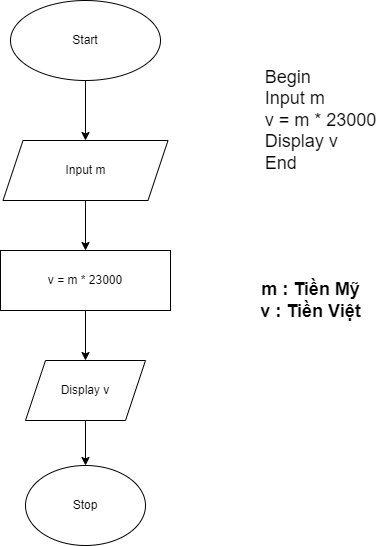

The diagram above was exported from draw.io. Its source (the exported page's mxGraphModel, read from the mxfile embedded in the PNG):
<mxGraphModel dx="1006" dy="566" grid="1" gridSize="10" guides="1" tooltips="1" connect="1" arrows="1" fold="1" page="1" pageScale="1" pageWidth="827" pageHeight="1169" math="0" shadow="0">
  <root>
    <mxCell id="0" />
    <mxCell id="1" parent="0" />
    <mxCell id="QOTSS01UvBCL8e_3aYVl-14" value="Start" style="ellipse;whiteSpace=wrap;html=1;" vertex="1" parent="1">
      <mxGeometry x="300" y="40" width="150" height="80" as="geometry" />
    </mxCell>
    <mxCell id="QOTSS01UvBCL8e_3aYVl-15" value="Input m" style="shape=parallelogram;perimeter=parallelogramPerimeter;whiteSpace=wrap;html=1;fixedSize=1;" vertex="1" parent="1">
      <mxGeometry x="292.5" y="180" width="165" height="60" as="geometry" />
    </mxCell>
    <mxCell id="QOTSS01UvBCL8e_3aYVl-26" value="" style="edgeStyle=orthogonalEdgeStyle;rounded=0;orthogonalLoop=1;jettySize=auto;html=1;" edge="1" parent="1" source="QOTSS01UvBCL8e_3aYVl-16" target="QOTSS01UvBCL8e_3aYVl-17">
      <mxGeometry relative="1" as="geometry" />
    </mxCell>
    <mxCell id="QOTSS01UvBCL8e_3aYVl-16" value="v = m * 23000" style="rounded=0;whiteSpace=wrap;html=1;" vertex="1" parent="1">
      <mxGeometry x="290" y="290" width="170" height="60" as="geometry" />
    </mxCell>
    <mxCell id="QOTSS01UvBCL8e_3aYVl-27" value="" style="edgeStyle=orthogonalEdgeStyle;rounded=0;orthogonalLoop=1;jettySize=auto;html=1;" edge="1" parent="1" source="QOTSS01UvBCL8e_3aYVl-17" target="QOTSS01UvBCL8e_3aYVl-18">
      <mxGeometry relative="1" as="geometry" />
    </mxCell>
    <mxCell id="QOTSS01UvBCL8e_3aYVl-17" value="Display v" style="shape=parallelogram;perimeter=parallelogramPerimeter;whiteSpace=wrap;html=1;fixedSize=1;" vertex="1" parent="1">
      <mxGeometry x="315" y="400" width="120" height="60" as="geometry" />
    </mxCell>
    <mxCell id="QOTSS01UvBCL8e_3aYVl-18" value="Stop" style="ellipse;whiteSpace=wrap;html=1;" vertex="1" parent="1">
      <mxGeometry x="315" y="505" width="120" height="80" as="geometry" />
    </mxCell>
    <mxCell id="QOTSS01UvBCL8e_3aYVl-19" value="" style="endArrow=classic;html=1;rounded=0;exitX=0.5;exitY=1;exitDx=0;exitDy=0;entryX=0.5;entryY=0;entryDx=0;entryDy=0;" edge="1" parent="1" source="QOTSS01UvBCL8e_3aYVl-14" target="QOTSS01UvBCL8e_3aYVl-15">
      <mxGeometry width="50" height="50" relative="1" as="geometry">
        <mxPoint x="340" y="180" as="sourcePoint" />
        <mxPoint x="390" y="130" as="targetPoint" />
      </mxGeometry>
    </mxCell>
    <mxCell id="QOTSS01UvBCL8e_3aYVl-22" value="" style="endArrow=classic;html=1;rounded=0;exitX=0.5;exitY=1;exitDx=0;exitDy=0;entryX=0.5;entryY=0;entryDx=0;entryDy=0;" edge="1" parent="1" source="QOTSS01UvBCL8e_3aYVl-15" target="QOTSS01UvBCL8e_3aYVl-16">
      <mxGeometry width="50" height="50" relative="1" as="geometry">
        <mxPoint x="360" y="290" as="sourcePoint" />
        <mxPoint x="410" y="240" as="targetPoint" />
      </mxGeometry>
    </mxCell>
    <mxCell id="QOTSS01UvBCL8e_3aYVl-28" value="&lt;div style=&quot;text-align: left; font-size: 18px;&quot;&gt;&lt;span style=&quot;background-color: initial;&quot;&gt;&lt;font style=&quot;font-size: 18px;&quot;&gt;Begin&lt;/font&gt;&lt;/span&gt;&lt;/div&gt;&lt;div style=&quot;text-align: left; font-size: 18px;&quot;&gt;&lt;span style=&quot;background-color: initial;&quot;&gt;&lt;font style=&quot;font-size: 18px;&quot;&gt;Input m&lt;/font&gt;&lt;/span&gt;&lt;/div&gt;&lt;div style=&quot;text-align: left; font-size: 18px;&quot;&gt;&lt;span style=&quot;background-color: initial;&quot;&gt;&lt;font style=&quot;font-size: 18px;&quot;&gt;v = m * 23000&lt;/font&gt;&lt;/span&gt;&lt;/div&gt;&lt;div style=&quot;text-align: left; font-size: 18px;&quot;&gt;&lt;span style=&quot;background-color: initial;&quot;&gt;&lt;font style=&quot;font-size: 18px;&quot;&gt;Display v&lt;/font&gt;&lt;/span&gt;&lt;/div&gt;&lt;div style=&quot;text-align: left; font-size: 18px;&quot;&gt;&lt;span style=&quot;background-color: initial;&quot;&gt;&lt;font style=&quot;font-size: 18px;&quot;&gt;End&lt;/font&gt;&lt;/span&gt;&lt;/div&gt;" style="text;html=1;align=center;verticalAlign=middle;resizable=0;points=[];autosize=1;strokeColor=none;fillColor=none;" vertex="1" parent="1">
      <mxGeometry x="540" y="100" width="140" height="120" as="geometry" />
    </mxCell>
    <mxCell id="QOTSS01UvBCL8e_3aYVl-29" value="&lt;b style=&quot;font-size: 18px;&quot;&gt;m : Tiền Mỹ&lt;br&gt;v : Tiền Việt&lt;/b&gt;" style="text;html=1;align=center;verticalAlign=middle;resizable=0;points=[];autosize=1;strokeColor=none;fillColor=none;" vertex="1" parent="1">
      <mxGeometry x="540" y="310" width="120" height="60" as="geometry" />
    </mxCell>
  </root>
</mxGraphModel>